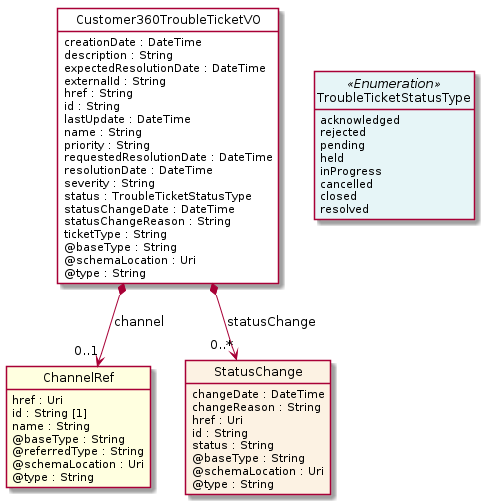

The diagram above was rendered by PlantUML. Its source (embedded in the PNG):
@startuml
hide circle
hide methods
hide stereotype
show <<Enumeration>> stereotype
skinparam class {
   BackgroundColor<<Enumeration>> #E6F5F7
   BackgroundColor<<Ref>> #FFFFE0
   BackgroundColor<<Pivot>> #FFFFFFF
   BackgroundColor<<SimpleType>> #E2F0DA
   BackgroundColor #FCF2E3
}

class Customer360TroubleTicketVO <<Pivot>> {
    creationDate : DateTime
    description : String
    expectedResolutionDate : DateTime
    externalId : String
    href : String
    id : String
    lastUpdate : DateTime
    name : String
    priority : String
    requestedResolutionDate : DateTime
    resolutionDate : DateTime
    severity : String
    status : TroubleTicketStatusType
    statusChangeDate : DateTime
    statusChangeReason : String
    ticketType : String
    @baseType : String
    @schemaLocation : Uri
    @type : String
}

class ChannelRef  <<Ref>> {
    href : Uri
    id : String [1]
    name : String
    @baseType : String
    @referredType : String
    @schemaLocation : Uri
    @type : String
}

class StatusChange  {
    changeDate : DateTime
    changeReason : String
    href : Uri
    id : String
    status : String
    @baseType : String
    @schemaLocation : Uri
    @type : String
}

class TroubleTicketStatusType <<Enumeration>> {
    acknowledged
    rejected
    pending
    held
    inProgress
    cancelled
    closed
    resolved
}

Customer360TroubleTicketVO -right[hidden]-> TroubleTicketStatusType

Customer360TroubleTicketVO *-->  "0..*" StatusChange : statusChange

Customer360TroubleTicketVO *-->  "0..1" ChannelRef : channel

@enduml